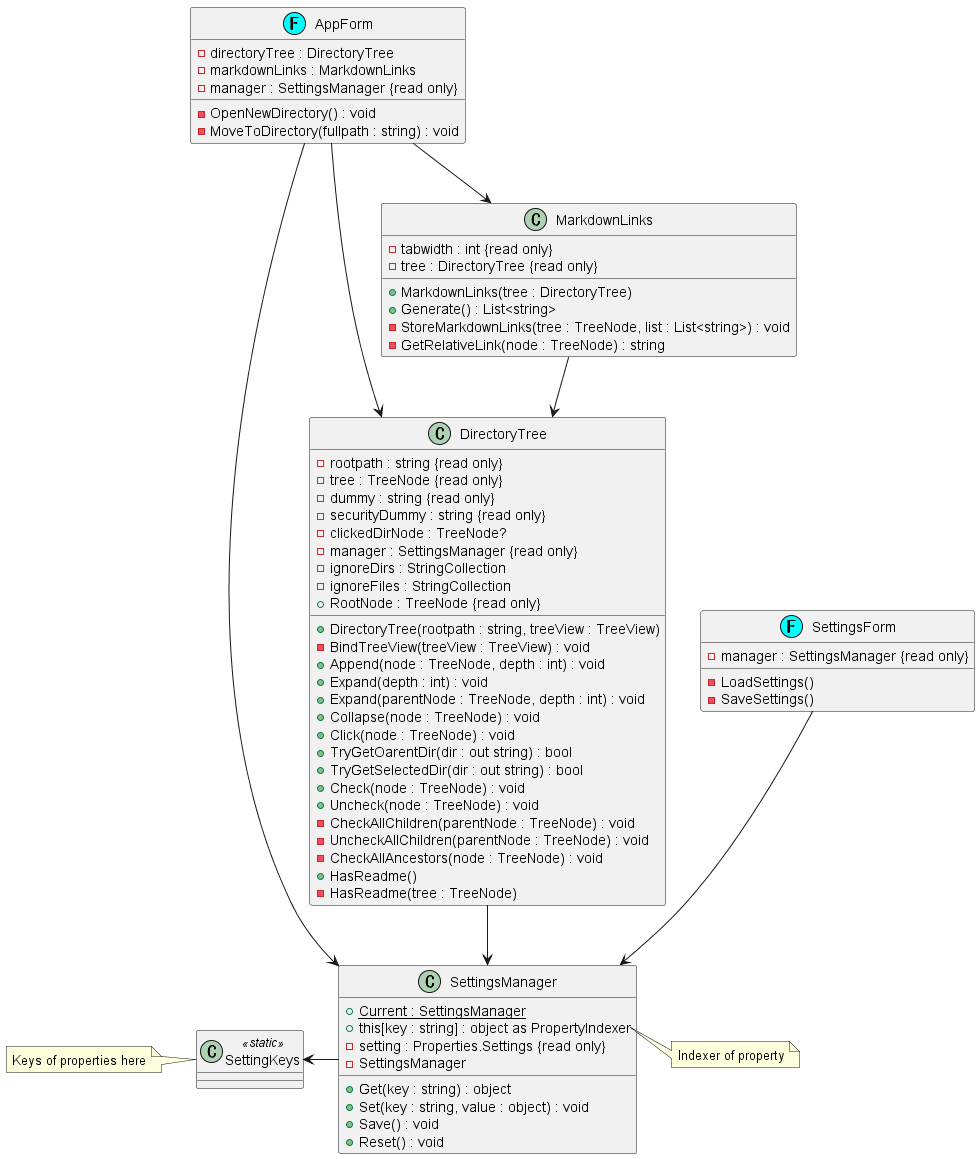

The diagram above was rendered by PlantUML. Its source (embedded in the PNG):
@startuml ClassDiagram
class SettingKeys <<static>>
{
}
note left of SettingKeys
    Keys of properties here
end note

SettingsManager -left-> SettingKeys
class SettingsManager
{
'{static} - instance : SettingsManager
{static} + Current : SettingsManager
+ this[key : string] : object as PropertyIndexer
- setting : Properties.Settings {read only}
- SettingsManager
+ Get(key : string) : object
+ Set(key : string, value : object) : void
+ Save() : void
+ Reset() : void
}
note right of SettingsManager::PropertyIndexer
    Indexer of property
end note

' AppForm -up-|> Form
' SettingsForm -up-|> Form
' class Form << (F, #00ffff) >>
' {
'     '
' }

AppForm --> DirectoryTree
AppForm --> MarkdownLinks
AppForm --> SettingsManager
class AppForm << (F, #00ffff) >>
{
    - directoryTree : DirectoryTree
    - markdownLinks : MarkdownLinks
    - manager : SettingsManager {read only}
    '
    - OpenNewDirectory() : void
    - MoveToDirectory(fullpath : string) : void

}

SettingsForm --> SettingsManager
class SettingsForm << (F, #00ffff) >>
{
    - manager : SettingsManager {read only}
    '
    - LoadSettings()
    - SaveSettings()
}

DirectoryTree --> SettingsManager
class DirectoryTree
{
    - rootpath : string {read only}
    - tree : TreeNode {read only}
    - dummy : string {read only}
    - securityDummy : string {read only}
    - clickedDirNode : TreeNode?
    '
    - manager : SettingsManager {read only}
    '
    - ignoreDirs : StringCollection
    - ignoreFiles : StringCollection
    '
    + RootNode : TreeNode {read only}
    '
    + DirectoryTree(rootpath : string, treeView : TreeView)
    - BindTreeView(treeView : TreeView) : void
    + Append(node : TreeNode, depth : int) : void
    + Expand(depth : int) : void
    + Expand(parentNode : TreeNode, depth : int) : void
    + Collapse(node : TreeNode) : void
    + Click(node : TreeNode) : void
    + TryGetOarentDir(dir : out string) : bool
    + TryGetSelectedDir(dir : out string) : bool
    + Check(node : TreeNode) : void
    + Uncheck(node : TreeNode) : void
    - CheckAllChildren(parentNode : TreeNode) : void
    - UncheckAllChildren(parentNode : TreeNode) : void
    - CheckAllAncestors(node : TreeNode) : void
    + HasReadme()
    - HasReadme(tree : TreeNode)
}

MarkdownLinks --> DirectoryTree
class MarkdownLinks
{
    - tabwidth : int {read only}
    - tree : DirectoryTree {read only}

    + MarkdownLinks(tree : DirectoryTree)
    + Generate() : List<string>
    - StoreMarkdownLinks(tree : TreeNode, list : List<string>) : void
    - GetRelativeLink(node : TreeNode) : string
}

@enduml